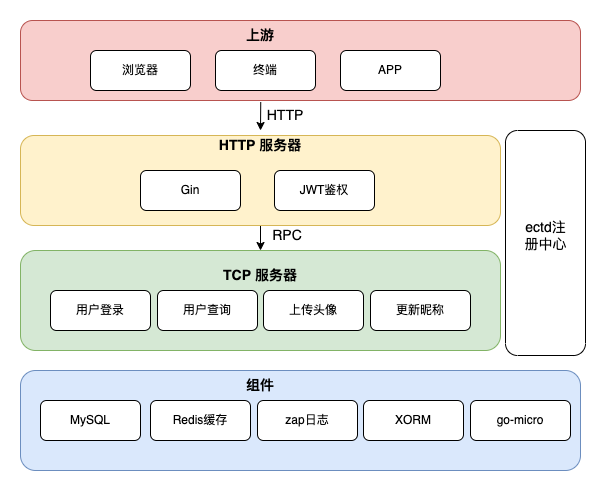

The diagram above was exported from draw.io. Its source (the exported page's mxGraphModel, read from the mxfile embedded in the PNG):
<mxGraphModel dx="1002" dy="660" grid="1" gridSize="10" guides="1" tooltips="1" connect="1" arrows="1" fold="1" page="1" pageScale="1" pageWidth="827" pageHeight="1169" math="0" shadow="0">
  <root>
    <mxCell id="0" />
    <mxCell id="1" parent="0" />
    <mxCell id="1EsfG_ugcIu1I88pONsE-1" value="" style="rounded=1;whiteSpace=wrap;html=1;fillColor=#dae8fc;strokeColor=#6c8ebf;" parent="1" vertex="1">
      <mxGeometry x="160" y="600" width="560" height="100" as="geometry" />
    </mxCell>
    <mxCell id="1EsfG_ugcIu1I88pONsE-2" value="组件" style="text;html=1;strokeColor=none;fillColor=none;align=center;verticalAlign=middle;whiteSpace=wrap;rounded=0;fontStyle=1;fontSize=14;" parent="1" vertex="1">
      <mxGeometry x="370" y="600" width="60" height="30" as="geometry" />
    </mxCell>
    <mxCell id="1EsfG_ugcIu1I88pONsE-3" value="MySQL" style="rounded=1;whiteSpace=wrap;html=1;" parent="1" vertex="1">
      <mxGeometry x="180" y="630" width="100" height="40" as="geometry" />
    </mxCell>
    <mxCell id="1EsfG_ugcIu1I88pONsE-4" value="Redis缓存" style="rounded=1;whiteSpace=wrap;html=1;" parent="1" vertex="1">
      <mxGeometry x="290" y="630" width="100" height="40" as="geometry" />
    </mxCell>
    <mxCell id="1EsfG_ugcIu1I88pONsE-5" value="" style="rounded=1;whiteSpace=wrap;html=1;rotation=90;" parent="1" vertex="1">
      <mxGeometry x="572.5" y="432.5" width="225" height="80" as="geometry" />
    </mxCell>
    <mxCell id="1EsfG_ugcIu1I88pONsE-8" value="zap日志" style="rounded=1;whiteSpace=wrap;html=1;" parent="1" vertex="1">
      <mxGeometry x="397" y="630" width="100" height="40" as="geometry" />
    </mxCell>
    <mxCell id="1EsfG_ugcIu1I88pONsE-10" value="" style="rounded=1;whiteSpace=wrap;html=1;fillColor=#d5e8d4;strokeColor=#82b366;" parent="1" vertex="1">
      <mxGeometry x="160" y="480" width="480" height="100" as="geometry" />
    </mxCell>
    <mxCell id="1EsfG_ugcIu1I88pONsE-11" value="用户登录" style="rounded=1;whiteSpace=wrap;html=1;" parent="1" vertex="1">
      <mxGeometry x="190" y="520" width="100" height="40" as="geometry" />
    </mxCell>
    <mxCell id="1EsfG_ugcIu1I88pONsE-12" value="用户查询&lt;span style=&quot;color: rgba(0, 0, 0, 0); font-family: monospace; font-size: 0px; text-align: start;&quot;&gt;%3CmxGraphModel%3E%3Croot%3E%3CmxCell%20id%3D%220%22%2F%3E%3CmxCell%20id%3D%221%22%20parent%3D%220%22%2F%3E%3CmxCell%20id%3D%222%22%20value%3D%22MySQL%22%20style%3D%22rounded%3D1%3BwhiteSpace%3Dwrap%3Bhtml%3D1%3B%22%20vertex%3D%221%22%20parent%3D%221%22%3E%3CmxGeometry%20x%3D%22180%22%20y%3D%22630%22%20width%3D%22100%22%20height%3D%2240%22%20as%3D%22geometry%22%2F%3E%3C%2FmxCell%3E%3C%2Froot%3E%3C%2FmxGraphModel%3E&lt;/span&gt;" style="rounded=1;whiteSpace=wrap;html=1;" parent="1" vertex="1">
      <mxGeometry x="297" y="520" width="100" height="40" as="geometry" />
    </mxCell>
    <mxCell id="1EsfG_ugcIu1I88pONsE-13" value="上传头像" style="rounded=1;whiteSpace=wrap;html=1;" parent="1" vertex="1">
      <mxGeometry x="403" y="520" width="100" height="40" as="geometry" />
    </mxCell>
    <mxCell id="1EsfG_ugcIu1I88pONsE-14" value="更新昵称" style="rounded=1;whiteSpace=wrap;html=1;" parent="1" vertex="1">
      <mxGeometry x="510" y="520" width="100" height="40" as="geometry" />
    </mxCell>
    <mxCell id="1EsfG_ugcIu1I88pONsE-18" value="TCP 服务器" style="text;html=1;strokeColor=none;fillColor=none;align=center;verticalAlign=middle;whiteSpace=wrap;rounded=0;fontStyle=1;fontSize=14;" parent="1" vertex="1">
      <mxGeometry x="360" y="490" width="80" height="30" as="geometry" />
    </mxCell>
    <mxCell id="1EsfG_ugcIu1I88pONsE-34" style="edgeStyle=orthogonalEdgeStyle;rounded=0;orthogonalLoop=1;jettySize=auto;html=1;exitX=0.5;exitY=1;exitDx=0;exitDy=0;entryX=0.5;entryY=0;entryDx=0;entryDy=0;fontSize=14;" parent="1" source="1EsfG_ugcIu1I88pONsE-19" target="1EsfG_ugcIu1I88pONsE-10" edge="1">
      <mxGeometry relative="1" as="geometry" />
    </mxCell>
    <mxCell id="1EsfG_ugcIu1I88pONsE-19" value="" style="rounded=1;whiteSpace=wrap;html=1;fillColor=#fff2cc;strokeColor=#d6b656;" parent="1" vertex="1">
      <mxGeometry x="160" y="365" width="480" height="90" as="geometry" />
    </mxCell>
    <mxCell id="1EsfG_ugcIu1I88pONsE-20" value="HTTP 服务器" style="text;html=1;strokeColor=none;fillColor=none;align=center;verticalAlign=middle;whiteSpace=wrap;rounded=0;fontStyle=1;fontSize=14;" parent="1" vertex="1">
      <mxGeometry x="355" y="360" width="90" height="30" as="geometry" />
    </mxCell>
    <mxCell id="1EsfG_ugcIu1I88pONsE-21" value="" style="rounded=1;whiteSpace=wrap;html=1;fontSize=14;fillColor=#f8cecc;strokeColor=#b85450;" parent="1" vertex="1">
      <mxGeometry x="160" y="250" width="560" height="80" as="geometry" />
    </mxCell>
    <mxCell id="1EsfG_ugcIu1I88pONsE-23" value="上游" style="text;html=1;strokeColor=none;fillColor=none;align=center;verticalAlign=middle;whiteSpace=wrap;rounded=0;fontStyle=1;fontSize=14;" parent="1" vertex="1">
      <mxGeometry x="355" y="250" width="90" height="30" as="geometry" />
    </mxCell>
    <mxCell id="1EsfG_ugcIu1I88pONsE-24" value="浏览器" style="rounded=1;whiteSpace=wrap;html=1;" parent="1" vertex="1">
      <mxGeometry x="230" y="280" width="100" height="40" as="geometry" />
    </mxCell>
    <mxCell id="1EsfG_ugcIu1I88pONsE-26" value="终端" style="rounded=1;whiteSpace=wrap;html=1;" parent="1" vertex="1">
      <mxGeometry x="355" y="280" width="100" height="40" as="geometry" />
    </mxCell>
    <mxCell id="1EsfG_ugcIu1I88pONsE-27" value="APP" style="rounded=1;whiteSpace=wrap;html=1;" parent="1" vertex="1">
      <mxGeometry x="480" y="280" width="100" height="40" as="geometry" />
    </mxCell>
    <mxCell id="1EsfG_ugcIu1I88pONsE-35" value="RPC" style="text;html=1;strokeColor=none;fillColor=none;align=center;verticalAlign=middle;whiteSpace=wrap;rounded=0;fontSize=14;" parent="1" vertex="1">
      <mxGeometry x="397" y="450" width="60" height="30" as="geometry" />
    </mxCell>
    <mxCell id="1EsfG_ugcIu1I88pONsE-6" value="Gin" style="rounded=1;whiteSpace=wrap;html=1;" parent="1" vertex="1">
      <mxGeometry x="280" y="400" width="100" height="40" as="geometry" />
    </mxCell>
    <mxCell id="1EsfG_ugcIu1I88pONsE-9" value="JWT鉴权" style="rounded=1;whiteSpace=wrap;html=1;" parent="1" vertex="1">
      <mxGeometry x="414" y="400" width="100" height="40" as="geometry" />
    </mxCell>
    <mxCell id="1EsfG_ugcIu1I88pONsE-36" value="ectd注册中心" style="text;html=1;strokeColor=none;fillColor=none;align=center;verticalAlign=middle;whiteSpace=wrap;rounded=0;fontSize=14;" parent="1" vertex="1">
      <mxGeometry x="662.5" y="450" width="45" height="30" as="geometry" />
    </mxCell>
    <mxCell id="1EsfG_ugcIu1I88pONsE-38" value="" style="endArrow=classic;html=1;rounded=0;fontSize=14;exitX=0.429;exitY=1.019;exitDx=0;exitDy=0;exitPerimeter=0;entryX=0.5;entryY=0;entryDx=0;entryDy=0;" parent="1" source="1EsfG_ugcIu1I88pONsE-21" target="1EsfG_ugcIu1I88pONsE-20" edge="1">
      <mxGeometry width="50" height="50" relative="1" as="geometry">
        <mxPoint x="390" y="440" as="sourcePoint" />
        <mxPoint x="440" y="390" as="targetPoint" />
      </mxGeometry>
    </mxCell>
    <mxCell id="1EsfG_ugcIu1I88pONsE-39" value="HTTP" style="text;html=1;strokeColor=none;fillColor=none;align=center;verticalAlign=middle;whiteSpace=wrap;rounded=0;fontSize=14;" parent="1" vertex="1">
      <mxGeometry x="395" y="330" width="60" height="30" as="geometry" />
    </mxCell>
    <mxCell id="gkD7p318qwWFJGhSu1AX-1" value="XORM" style="rounded=1;whiteSpace=wrap;html=1;" parent="1" vertex="1">
      <mxGeometry x="503" y="630" width="100" height="40" as="geometry" />
    </mxCell>
    <mxCell id="xtYPJqkTMp8Na-Ooks9S-1" value="go-micro" style="rounded=1;whiteSpace=wrap;html=1;" vertex="1" parent="1">
      <mxGeometry x="610" y="630" width="100" height="40" as="geometry" />
    </mxCell>
  </root>
</mxGraphModel>